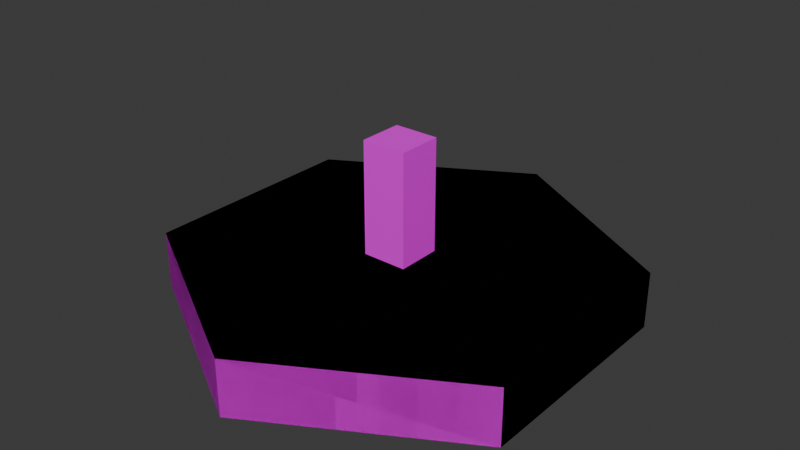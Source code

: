 # Source: models.blend  (saved by Blender 5.1.30; exported with 4.5.12 LTS)
import bpy
from mathutils import Matrix  # noqa: F401  (used for matrix-valued properties, if any)

bpy.ops.wm.read_factory_settings(use_empty=True)
scene = bpy.context.scene
scene.name = 'Scene'

# ---- collections
col_collection = bpy.data.collections.new('Collection'); scene.collection.children.link(col_collection)

# ---- images (referenced by path relative to the original .blend; pixels are not part of the script)
import os
ASSET_DIR = os.environ.get("B2B_ASSET_DIR", "")  # directory of the original .blend (textures are referenced by path, not embedded)
HERE = os.path.dirname(os.path.abspath(__file__))  # packed textures are extracted next to this script under _unpacked/

def load_image(name, relpath, width, height, colorspace="sRGB"):
    """Load a texture the original file referenced (path relative to the .blend, or extracted next to this script)."""
    p = next((c for c in (os.path.join(HERE, relpath), os.path.join(ASSET_DIR, relpath)) if relpath and os.path.exists(c)), "")
    if p:
        img = bpy.data.images.load(p, check_existing=True)
        img.name = name
    else:  # same state as the original file: an image datablock whose file is absent (Cycles renders it pink)
        img = bpy.data.images.new(name, width, height)
        img.source = "FILE"
        img.filepath = "//" + (relpath or name)
    img.colorspace_settings.name = colorspace
    return img
img_atlas_png = load_image('atlas.png', 'atlas.png', 1024, 1024, 'sRGB')

# ---- materials (node trees are filled in below, after node groups)
mat_material_001 = bpy.data.materials.new('Material.001')

# ---- material node trees
mat_material_001.use_nodes = True; mat_material_001.node_tree.nodes.clear()
_N = mat_material_001.node_tree.nodes; _L = mat_material_001.node_tree.links
n0 = _N.new('ShaderNodeBsdfPrincipled'); n0.name = 'Principled BSDF'; n0.location = (-200, 100)
n1 = _N.new('ShaderNodeOutputMaterial'); n1.name = 'Material Output'; n1.location = (200, 100)
n2 = _N.new('ShaderNodeTexImage'); n2.name = 'Image Texture'; n2.location = (-490, 68)
n2.image = img_atlas_png
_L.new(n0.outputs[0], n1.inputs[0])
_L.new(n2.outputs[0], n0.inputs[0])
n1.is_active_output = True

# ---- world
world_world = bpy.data.worlds.new('World'); scene.world = world_world
world_world.use_nodes = True; world_world.node_tree.nodes.clear()
_N = world_world.node_tree.nodes; _L = world_world.node_tree.links
n0 = _N.new('ShaderNodeOutputWorld'); n0.name = 'World Output'; n0.location = (200, 100)
n1 = _N.new('ShaderNodeBackground'); n1.name = 'Background'; n1.location = (-200, 100)
n1.inputs[0].default_value = (0.05088, 0.05088, 0.05088, 1.0)
_L.new(n1.outputs[0], n0.inputs[0])
n0.is_active_output = True
world_world.color = (0.05088, 0.05088, 0.05088)
world_world.sun_shadow_jitter_overblur = 0.0

# ---- meshes
me_cylinder = bpy.data.meshes.new('Cylinder')
me_cylinder.from_pydata([(0.0, 4.0, -1.0), (0.0, 4.0, 0.0), (3.464, 2.0, -1.0), (3.464, 2.0, 0.0), (3.464, -2.0, -1.0), (3.464, -2.0, 0.0), (0.0, -4.0, -1.0), (0.0, -4.0, 0.0), (-3.464, -2.0, -1.0), (-3.464, -2.0, 0.0), (-3.464, 2.0, -1.0), (-3.464, 2.0, 0.0)], [], [(0, 1, 3, 2), (2, 3, 5, 4), (4, 5, 7, 6), (6, 7, 9, 8), (3, 1, 11, 9, 7, 5), (8, 9, 11, 10), (10, 11, 1, 0), (0, 2, 4, 6, 8, 10)])
_uv = me_cylinder.uv_layers.new(name='UVMap')
_uv.uv.foreach_set('vector', [0.005198, 0.9452, 0.005198, 0.9495, 0.005198, 0.9495, 0.005198, 0.9452, 0.005198, 0.9452, 0.005198, 0.9495, 0.005198, 0.9495, 0.005198, 0.9452, 0.005198, 0.9452, 0.005198, 0.9495, 0.005198, 0.9495, 0.005198, 0.9452, 0.005198, 0.9452, 0.005198, 0.9495, 0.005198, 0.9495, 0.005198, 0.9452, 0.005198, 0.953, 0.005198, 0.953, 0.005198, 0.953, 0.005198, 0.953, 0.005198, 0.953, 0.005198, 0.953, 0.005198, 0.9452, 0.005198, 0.9495, 0.005198, 0.9495, 0.005198, 0.9452, 0.005198, 0.9452, 0.005198, 0.9495, 0.005198, 0.9495, 0.005198, 0.9495, 0.005198, 0.9487, 0.005198, 0.9487, 0.005198, 0.9487, 0.005198, 0.9487, 0.005198, 0.9487, 0.005198, 0.9487])
me_cylinder.materials.append(mat_material_001)
me_cylinder.update()
me_cylinder_003 = bpy.data.meshes.new('Cylinder.003')
me_cylinder_003.from_pydata([(0.0, 4.0, -1.0), (0.0, 4.0, 0.0), (3.464, 2.0, -1.0), (3.464, 2.0, 0.0), (3.464, -2.0, -1.0), (3.464, -2.0, 0.0), (0.0, -4.0, -1.0), (0.0, -4.0, 0.0), (-3.464, -2.0, -1.0), (-3.464, -2.0, 0.0), (-3.464, 2.0, -1.0), (-3.464, 2.0, 0.0)], [], [(0, 1, 3, 2), (2, 3, 5, 4), (4, 5, 7, 6), (6, 7, 9, 8), (3, 1, 11, 9, 7, 5), (8, 9, 11, 10), (10, 11, 1, 0), (0, 2, 4, 6, 8, 10)])
_uv = me_cylinder_003.uv_layers.new(name='UVMap')
_uv.uv.foreach_set('vector', [0.06688, 0.9964, 0.07125, 0.9964, 0.07125, 0.9964, 0.06688, 0.9964, 0.06688, 0.9964, 0.07125, 0.9964, 0.07125, 0.9964, 0.06688, 0.9964, 0.06688, 0.9964, 0.07125, 0.9964, 0.07125, 0.9964, 0.06688, 0.9964, 0.06688, 0.9964, 0.07125, 0.9964, 0.07125, 0.9964, 0.06688, 0.9964, 0.07276, 0.9966, 0.07276, 0.9966, 0.07276, 0.9966, 0.07276, 0.9966, 0.07276, 0.9966, 0.07276, 0.9966, 0.06688, 0.9964, 0.07125, 0.9964, 0.07125, 0.9964, 0.06688, 0.9964, 0.06688, 0.9964, 0.07125, 0.9964, 0.07125, 0.9964, 0.07125, 0.9964, 0.07041, 0.9964, 0.07041, 0.9964, 0.07041, 0.9964, 0.07041, 0.9964, 0.07041, 0.9964, 0.07041, 0.9964])
me_cylinder_003.materials.append(mat_material_001)
me_cylinder_003.update()
me_cube_001 = bpy.data.meshes.new('Cube.001')
me_cube_001.from_pydata([(-0.4, -0.4, 0.0), (-0.4, -0.4, 2.0), (-0.4, 0.4, 0.0), (-0.4, 0.4, 2.0), (0.4, -0.4, 0.0), (0.4, -0.4, 2.0), (0.4, 0.4, 0.0), (0.4, 0.4, 2.0), (-0.4, -0.4, 1.116), (-0.4, 0.4, 1.116), (0.4, 0.4, 1.116), (0.4, -0.4, 1.116), (-0.4, -0.4, 1.809), (-0.4, 0.4, 1.47), (0.4, 0.4, 1.47), (0.4, -0.4, 1.809)], [], [(12, 1, 3, 13), (13, 3, 7, 14), (14, 7, 5, 15), (15, 5, 1, 12), (2, 6, 4, 0), (7, 3, 1, 5), (4, 11, 8, 0), (6, 10, 11, 4), (2, 9, 10, 6), (0, 8, 9, 2), (11, 15, 12, 8), (10, 14, 15, 11), (9, 13, 14, 10), (8, 12, 13, 9)])
_uv = me_cube_001.uv_layers.new(name='UVMap')
_uv.uv.foreach_set('vector', [0.00886, 0.97, 0.009577, 0.9671, 0.009577, 0.9671, 0.00886, 0.97, 0.00886, 0.97, 0.009577, 0.9671, 0.009577, 0.9671, 0.00886, 0.97, 0.00886, 0.97, 0.009577, 0.9671, 0.009577, 0.9671, 0.00886, 0.97, 0.00886, 0.97, 0.009577, 0.9671, 0.009577, 0.9671, 0.00886, 0.97, 0.06268, 0.9974, 0.06268, 0.9974, 0.06268, 0.9974, 0.06268, 0.9974, 0.009577, 0.9671, 0.009577, 0.9671, 0.009577, 0.9671, 0.009577, 0.9671, 0.06268, 0.9974, 0.06526, 0.9977, 0.06526, 0.9977, 0.06268, 0.9974, 0.06268, 0.9974, 0.06526, 0.9977, 0.06526, 0.9977, 0.06268, 0.9974, 0.06268, 0.9974, 0.06526, 0.9977, 0.06526, 0.9977, 0.06268, 0.9974, 0.06268, 0.9974, 0.06526, 0.9977, 0.06526, 0.9977, 0.06268, 0.9974, 0.02499, 0.9964, 0.02685, 0.9964, 0.02685, 0.9964, 0.02499, 0.9964, 0.02499, 0.9964, 0.02685, 0.9964, 0.02685, 0.9964, 0.02499, 0.9964, 0.02499, 0.9964, 0.02685, 0.9964, 0.02685, 0.9964, 0.02499, 0.9964, 0.02499, 0.9964, 0.02685, 0.9964, 0.02685, 0.9964, 0.02499, 0.9964])
me_cube_001.materials.append(mat_material_001)
me_cube_001.update()

# ---- objects
ob_h_grass = bpy.data.objects.new('h_grass', me_cylinder)
ob_h_water = bpy.data.objects.new('h_water', me_cylinder_003)
ob_cube = bpy.data.objects.new('Cube', me_cube_001)

# ---- transforms, parenting, visibility, modifiers, constraints
ob_h_grass.location = (0.0, 0.0, 0.0)
ob_h_water.location = (0.0, 0.0, 0.0)
ob_cube.location = (0.0, 0.0, 0.0)

# ---- collection membership
col_collection.objects.link(ob_h_grass)
col_collection.objects.link(ob_h_water)
col_collection.objects.link(ob_cube)

# ---- scene / render settings (as saved in the file)
scene.frame_start = 1; scene.frame_end = 250; scene.frame_set(1)
scene.render.engine = 'BLENDER_EEVEE_NEXT'
scene.render.bake_bias = 0.0
scene.render.bake_samples = 0
scene.cycles.sampling_pattern = 'TABULATED_SOBOL'
scene.eevee.use_volume_custom_range = False
bpy.context.view_layer.update()

# ---- added for rendering (the .blend has no active camera and no usable light): camera, sun
cam_auto = bpy.data.cameras.new('AutoCamera')
cam_auto.lens = 50.0
cam_auto.sensor_width = 36.0
cam_auto.clip_end = 1000.0
ob_auto_camera = bpy.data.objects.new('AutoCamera', cam_auto)
scene.collection.objects.link(ob_auto_camera)
ob_auto_camera.location = (10.1775, -12.213, 8.64198)
ob_auto_camera.rotation_euler = (1.09748, -7.21219e-08, 0.694738)
scene.camera = ob_auto_camera
light_auto_sun = bpy.data.lights.new('AutoSun', 'SUN')
light_auto_sun.energy = 3.0
light_auto_sun.angle = 0.0523599
ob_auto_sun = bpy.data.objects.new('AutoSun', light_auto_sun)
scene.collection.objects.link(ob_auto_sun)
ob_auto_sun.rotation_euler = (0.872665, 0.174533, 0.523599)
bpy.context.view_layer.update()
